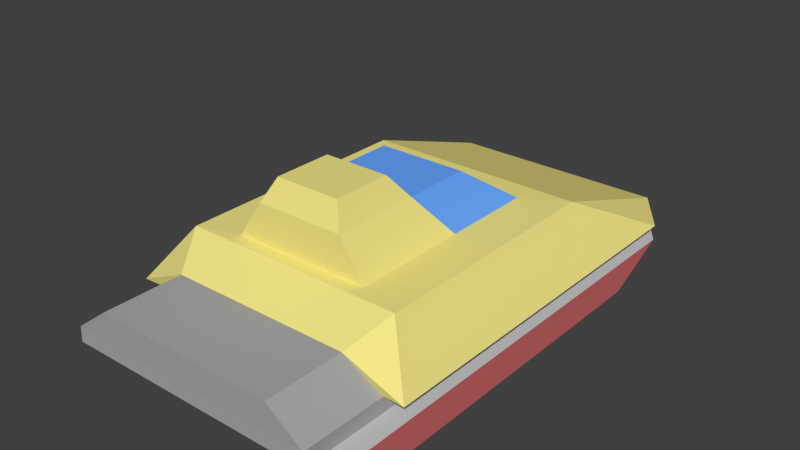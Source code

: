 # Source: machine1.blend  (saved by Blender 2.60.0; exported with 4.5.12 LTS)
import bpy
from mathutils import Matrix  # noqa: F401  (used for matrix-valued properties, if any)

bpy.ops.wm.read_factory_settings(use_empty=True)
scene = bpy.context.scene
scene.name = 'Scene'

# ---- collections
col_collection_1 = bpy.data.collections.new('Collection 1'); scene.collection.children.link(col_collection_1)

# ---- materials (node trees are filled in below, after node groups)
mat_material__16 = bpy.data.materials.new('Material__16')
mat_material__16.alpha_threshold = 0.0
mat_material__16.use_transparent_shadow = False
mat_material__16.diffuse_color = (0.8863, 0.7882, 0.2471, 1.0)
mat_material__16.specular_color = (0.378, 0.378, 0.378)
mat_material__16.roughness = 0.5
mat_material__16.specular_intensity = 1.0
mat_material__16.line_color = (0.0, 0.0, 0.0, 1.0)
mat_material__17 = bpy.data.materials.new('Material__17')
mat_material__17.alpha_threshold = 0.0
mat_material__17.use_transparent_shadow = False
mat_material__17.diffuse_color = (0.3961, 0.3961, 0.3961, 1.0)
mat_material__17.specular_color = (0.0, 0.0, 0.0)
mat_material__17.roughness = 0.5
mat_material__17.specular_intensity = 1.0
mat_material__17.line_color = (0.0, 0.0, 0.0, 1.0)
mat_material__15 = bpy.data.materials.new('Material__15')
mat_material__15.alpha_threshold = 0.0
mat_material__15.use_transparent_shadow = False
mat_material__15.diffuse_color = (0.1373, 0.3765, 0.9804, 1.0)
mat_material__15.specular_color = (0.432, 0.432, 0.432)
mat_material__15.roughness = 0.5
mat_material__15.specular_intensity = 1.0
mat_material__15.line_color = (0.0, 0.0, 0.0, 1.0)
mat_material__18 = bpy.data.materials.new('Material__18')
mat_material__18.alpha_threshold = 0.0
mat_material__18.use_transparent_shadow = False
mat_material__18.diffuse_color = (0.651, 0.1451, 0.1451, 1.0)
mat_material__18.specular_color = (0.441, 0.441, 0.441)
mat_material__18.roughness = 0.5
mat_material__18.specular_intensity = 1.0
mat_material__18.line_color = (0.0, 0.0, 0.0, 1.0)
mat_material__24 = bpy.data.materials.new('Material__24')
mat_material__24.alpha_threshold = 0.0
mat_material__24.use_transparent_shadow = False
mat_material__24.diffuse_color = (0.588, 0.588, 0.588, 1.0)
mat_material__24.specular_color = (0.0, 0.0, 0.0)
mat_material__24.roughness = 0.5
mat_material__24.specular_intensity = 1.0
mat_material__24.line_color = (0.0, 0.0, 0.0, 1.0)

# ---- material node trees

# ---- world
world_world = bpy.data.worlds.new('World'); scene.world = world_world
world_world.color = (0.05088, 0.05088, 0.05088)
world_world.use_sun_shadow = False
world_world.sun_shadow_jitter_overblur = 0.0
world_world.cycles.sampling_method = 'MANUAL'
world_world.cycles.sample_map_resolution = 256

# ---- meshes
me_box001 = bpy.data.meshes.new('Box001')
me_box001.from_pydata([(-7.963, -16.83, 26.71), (-7.963, -22.29, 21.04), (-7.963, -7.432, 21.04), (-7.963, -7.432, 26.71), (-7.963, 7.426, 21.04), (-7.963, 7.426, 26.71), (-7.963, 22.28, 21.04), (-7.963, 16.83, 26.71), (-7.963, -22.29, -32.3), (-7.963, -7.432, -32.2), (-7.963, 7.426, -32.2), (-7.963, 22.28, -32.3), (-7.963, -19.11, -34.02), (-7.963, -7.432, -34.02), (-7.963, 7.426, -34.02), (-7.963, 19.1, -34.02), (-3.381, -7.432, 38.26), (-3.381, -16.83, 38.26), (-3.381, 7.426, 38.26), (-3.381, 16.83, 38.26), (-3.381, 19.19, 26.55), (-1.15, 19.19, 26.55), (-1.15, 14.49, 33.21), (-3.381, 14.49, 33.21), (-1.15, 19.19, -26.48), (-3.381, 19.19, -26.48), (-1.15, 19.12, -39.35), (-3.381, 19.11, -39.44), (-1.15, -19.19, -26.48), (-1.15, -19.13, -39.35), (-3.381, -19.12, -39.44), (-3.381, -19.19, -26.48), (-3.381, -19.19, 26.55), (-1.15, -19.19, 26.55), (-3.381, -14.49, 33.21), (-1.15, -14.49, 33.21), (-3.381, 22.28, 30.52), (-3.381, 22.28, -32.3), (-3.381, 7.426, -39.53), (-3.381, -7.432, -39.53), (-3.381, -22.29, -32.3), (-3.381, -22.29, 30.52), (-1.15, 6.394, 33.21), (-3.381, 6.394, 33.21), (-1.15, -6.399, 33.21), (-3.381, -6.399, 33.21), (-1.15, -16.83, 38.26), (6.618, -16.87, 15.63), (-1.15, -22.29, 30.52), (-1.15, 22.28, 30.52), (6.618, 16.89, 15.63), (-1.15, 16.83, 38.26), (15.84, 4.974, -18.07), (15.84, -4.958, -18.07), (15.84, -4.958, -9.234), (15.84, 4.974, -9.234), (-1.15, 22.28, -26.65), (6.618, 16.89, -21.82), (6.618, -16.87, -21.82), (-1.15, -22.29, -26.65), (-1.15, -7.432, 38.26), (-1.15, 7.426, 38.26), (2.891, -13.78, -39.35), (2.891, 13.77, -39.35), (2.891, -13.78, -27.38), (2.891, 13.77, -27.38), (6.698, 10.5, 11.79), (6.698, -10.49, 11.79), (6.698, 10.5, -19.77), (6.698, 10.5, -2.205), (6.698, -10.49, -19.77), (6.698, -10.49, -2.205), (12.36, 6.659, 3.845), (12.36, -6.643, 3.845), (12.36, 6.659, -19.76), (12.36, 6.659, -6.431), (12.36, -6.643, -19.76), (12.36, -6.643, -6.431)], [], [(20, 21, 22), (22, 23, 20), (24, 21, 20), (20, 25, 24), (32, 33, 28), (28, 31, 32), (34, 35, 33), (33, 32, 34), (11, 15, 27), (27, 37, 11), (12, 8, 40), (40, 30, 12), (22, 42, 43), (43, 23, 22), (42, 44, 45), (45, 43, 42), (44, 35, 34), (34, 45, 44), (46, 47, 48), (49, 50, 51), (60, 46, 35), (35, 44, 60), (46, 48, 33), (33, 35, 46), (48, 59, 28), (28, 33, 48), (56, 49, 21), (21, 24, 56), (49, 51, 22), (22, 21, 49), (51, 61, 42), (42, 22, 51), (61, 60, 44), (44, 42, 61), (19, 36, 20), (20, 23, 19), (36, 37, 25), (25, 20, 36), (37, 27, 25), (40, 31, 30), (40, 41, 32), (32, 31, 40), (41, 17, 34), (34, 32, 41), (17, 16, 45), (45, 34, 17), (16, 18, 43), (43, 45, 16), (18, 19, 23), (23, 43, 18), (59, 58, 64), (64, 28, 59), (65, 57, 56), (56, 24, 65), (50, 57, 68), (50, 68, 69), (50, 69, 66), (57, 58, 70), (70, 68, 57), (58, 47, 67), (58, 67, 71), (58, 71, 70), (8, 9, 2, 1), (64, 65, 63, 62), (9, 10, 4, 2), (10, 11, 6, 4), (5, 18, 16, 3), (17, 0, 3, 16), (7, 19, 18, 5), (2, 4, 5, 3), (3, 0, 1, 2), (4, 6, 7, 5), (7, 6, 36, 19), (1, 0, 17, 41), (14, 13, 39, 38), (13, 12, 30, 39), (15, 14, 38, 27), (12, 13, 9, 8), (14, 15, 11, 10), (13, 14, 10, 9), (8, 1, 41, 40), (11, 37, 36, 6), (50, 47, 46, 51), (66, 69, 75, 72), (67, 73, 77, 71), (72, 75, 77, 73), (66, 72, 73, 67), (77, 54, 53, 76), (74, 52, 55, 75), (75, 55, 54, 77), (74, 75, 69, 68), (53, 54, 55, 52), (76, 70, 71, 77), (70, 76, 74, 68), (76, 53, 52, 74), (64, 58, 57, 65), (50, 66, 67, 47), (58, 59, 48, 47), (49, 56, 57, 50), (63, 26, 29, 62), (26, 27, 30, 29), (63, 65, 24, 26), (28, 64, 62, 29), (29, 30, 31, 28), (24, 25, 27, 26)])
me_box001.polygons.foreach_set('material_index', [1, 1, 1, 1, 1, 1, 1, 1, 3, 3, 3, 3, 1, 1, 1, 1, 1, 1, 0, 0, 4, 4, 4, 4, 4, 4, 4, 4, 4, 4, 4, 4, 4, 4, 4, 4, 4, 4, 4, 4, 4, 4, 4, 4, 4, 4, 4, 4, 4, 4, 0, 0, 0, 0, 0, 0, 0, 0, 0, 0, 0, 0, 3, 1, 3, 3, 3, 3, 3, 3, 3, 3, 3, 3, 3, 3, 3, 3, 3, 3, 3, 3, 0, 2, 2, 2, 2, 0, 0, 0, 0, 0, 0, 0, 0, 0, 0, 0, 0, 1, 1, 1, 1, 1, 1])
me_box001.materials.append(mat_material__16)
me_box001.materials.append(mat_material__17)
me_box001.materials.append(mat_material__15)
me_box001.materials.append(mat_material__18)
me_box001.materials.append(mat_material__24)
me_box001.use_remesh_preserve_volume = False
me_box001.use_remesh_preserve_attributes = False
me_box001.use_mirror_vertex_groups = False
me_box001.update()

# ---- objects
ob_mesh = bpy.data.objects.new('Mesh', me_box001)

# ---- transforms, parenting, visibility, modifiers, constraints
ob_mesh.location = (0.0, 0.0, 0.0)
ob_mesh.rotation_euler = (4.712, -1.571, 0.0)
ob_mesh.scale = (0.1624, 0.1624, 0.1624)
ob_mesh.lineart.crease_threshold = 0.0

# ---- collection membership
col_collection_1.objects.link(ob_mesh)

# ---- scene / render settings (as saved in the file)
scene.frame_start = 1; scene.frame_end = 250; scene.frame_set(0)
scene.render.engine = 'BLENDER_EEVEE_NEXT'
scene.render.image_settings.color_mode = 'RGB'
scene.render.image_settings.compression = 90
scene.render.resolution_percentage = 50
scene.render.dither_intensity = 0.0
scene.render.bake_margin = 2
scene.render.bake_bias = 0.0
scene.cycles.use_denoising = False
scene.cycles.samples = 10
scene.cycles.sampling_pattern = 'TABULATED_SOBOL'
scene.cycles.light_sampling_threshold = 0.0
scene.cycles.use_adaptive_sampling = False
scene.cycles.use_light_tree = False
scene.cycles.blur_glossy = 0.0
scene.cycles.volume_bounces = 1
scene.cycles.pixel_filter_type = 'GAUSSIAN'
scene.cycles.sample_clamp_indirect = 0.0
scene.view_settings.view_transform = 'Standard'
bpy.context.view_layer.update()

# ---- added for rendering (the .blend has no active camera and no usable light): camera, sun
cam_auto = bpy.data.cameras.new('AutoCamera')
cam_auto.lens = 50.0
cam_auto.sensor_width = 36.0
cam_auto.clip_end = 1000.0
ob_auto_camera = bpy.data.objects.new('AutoCamera', cam_auto)
scene.collection.objects.link(ob_auto_camera)
ob_auto_camera.location = (13.9397, -16.8314, 11.7915)
ob_auto_camera.rotation_euler = (1.09748, -7.21219e-08, 0.694738)
scene.camera = ob_auto_camera
light_auto_sun = bpy.data.lights.new('AutoSun', 'SUN')
light_auto_sun.energy = 3.0
light_auto_sun.angle = 0.0523599
ob_auto_sun = bpy.data.objects.new('AutoSun', light_auto_sun)
scene.collection.objects.link(ob_auto_sun)
ob_auto_sun.rotation_euler = (0.872665, 0.174533, 0.523599)
bpy.context.view_layer.update()
